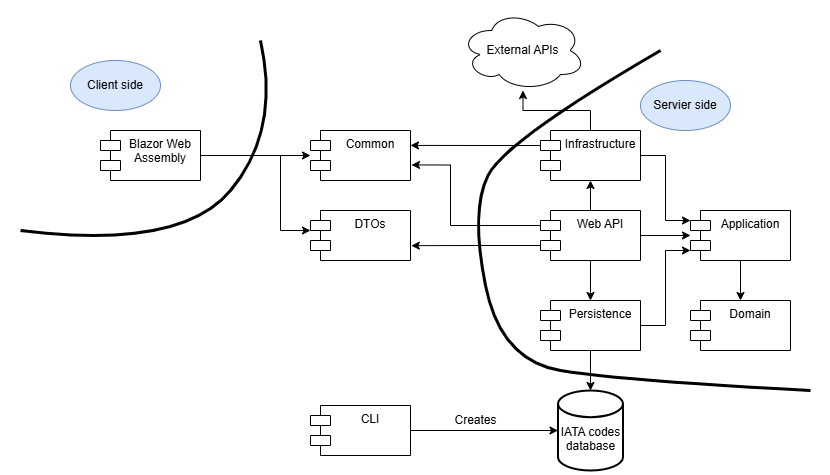

The diagram above was exported from draw.io. Its source (the exported page's mxGraphModel, read from the mxfile embedded in the PNG):
<mxGraphModel dx="1195" dy="622" grid="1" gridSize="10" guides="1" tooltips="1" connect="1" arrows="1" fold="1" page="1" pageScale="1" pageWidth="850" pageHeight="1100" math="0" shadow="0">
  <root>
    <mxCell id="0" />
    <mxCell id="1" parent="0" />
    <mxCell id="Q0s3X_T0g62Fg38tJ6VA-1" value="CLI" style="shape=module;align=left;spacingLeft=20;align=center;verticalAlign=top;whiteSpace=wrap;html=1;" parent="1" vertex="1">
      <mxGeometry x="330" y="465" width="100" height="50" as="geometry" />
    </mxCell>
    <mxCell id="2RTKpxEuPrczmGBj0FDz-25" style="edgeStyle=orthogonalEdgeStyle;rounded=0;orthogonalLoop=1;jettySize=auto;html=1;entryX=0.5;entryY=0;entryDx=0;entryDy=0;" edge="1" parent="1" source="Q0s3X_T0g62Fg38tJ6VA-2" target="Q0s3X_T0g62Fg38tJ6VA-4">
      <mxGeometry relative="1" as="geometry" />
    </mxCell>
    <mxCell id="Q0s3X_T0g62Fg38tJ6VA-2" value="Application" style="shape=module;align=left;spacingLeft=20;align=center;verticalAlign=top;whiteSpace=wrap;html=1;" parent="1" vertex="1">
      <mxGeometry x="710" y="270" width="100" height="50" as="geometry" />
    </mxCell>
    <mxCell id="2RTKpxEuPrczmGBj0FDz-36" style="edgeStyle=orthogonalEdgeStyle;rounded=0;orthogonalLoop=1;jettySize=auto;html=1;" edge="1" parent="1" source="Q0s3X_T0g62Fg38tJ6VA-3" target="W2uz0iYO-RVavTAUIPfI-1">
      <mxGeometry relative="1" as="geometry" />
    </mxCell>
    <mxCell id="Q0s3X_T0g62Fg38tJ6VA-3" value="Blazor Web Assembly" style="shape=module;align=left;spacingLeft=20;align=center;verticalAlign=top;whiteSpace=wrap;html=1;" parent="1" vertex="1">
      <mxGeometry x="120" y="190" width="100" height="50" as="geometry" />
    </mxCell>
    <mxCell id="Q0s3X_T0g62Fg38tJ6VA-4" value="Domain" style="shape=module;align=left;spacingLeft=20;align=center;verticalAlign=top;whiteSpace=wrap;html=1;" parent="1" vertex="1">
      <mxGeometry x="710" y="360" width="100" height="50" as="geometry" />
    </mxCell>
    <mxCell id="Q0s3X_T0g62Fg38tJ6VA-5" value="Persistence" style="shape=module;align=left;spacingLeft=20;align=center;verticalAlign=top;whiteSpace=wrap;html=1;" parent="1" vertex="1">
      <mxGeometry x="560" y="360" width="100" height="50" as="geometry" />
    </mxCell>
    <mxCell id="Q0s3X_T0g62Fg38tJ6VA-6" value="DTOs" style="shape=module;align=left;spacingLeft=20;align=center;verticalAlign=top;whiteSpace=wrap;html=1;" parent="1" vertex="1">
      <mxGeometry x="330" y="270" width="100" height="50" as="geometry" />
    </mxCell>
    <mxCell id="2RTKpxEuPrczmGBj0FDz-28" style="edgeStyle=orthogonalEdgeStyle;rounded=0;orthogonalLoop=1;jettySize=auto;html=1;" edge="1" parent="1" source="Q0s3X_T0g62Fg38tJ6VA-7" target="Q0s3X_T0g62Fg38tJ6VA-2">
      <mxGeometry relative="1" as="geometry" />
    </mxCell>
    <mxCell id="2RTKpxEuPrczmGBj0FDz-30" style="edgeStyle=orthogonalEdgeStyle;rounded=0;orthogonalLoop=1;jettySize=auto;html=1;entryX=0.5;entryY=1;entryDx=0;entryDy=0;" edge="1" parent="1" source="Q0s3X_T0g62Fg38tJ6VA-7" target="2RTKpxEuPrczmGBj0FDz-1">
      <mxGeometry relative="1" as="geometry" />
    </mxCell>
    <mxCell id="2RTKpxEuPrczmGBj0FDz-31" style="edgeStyle=orthogonalEdgeStyle;rounded=0;orthogonalLoop=1;jettySize=auto;html=1;entryX=0.5;entryY=0;entryDx=0;entryDy=0;" edge="1" parent="1" source="Q0s3X_T0g62Fg38tJ6VA-7" target="Q0s3X_T0g62Fg38tJ6VA-5">
      <mxGeometry relative="1" as="geometry" />
    </mxCell>
    <mxCell id="2RTKpxEuPrczmGBj0FDz-33" style="edgeStyle=orthogonalEdgeStyle;rounded=0;orthogonalLoop=1;jettySize=auto;html=1;exitX=0;exitY=0;exitDx=0;exitDy=35;exitPerimeter=0;entryX=1.008;entryY=0.703;entryDx=0;entryDy=0;entryPerimeter=0;" edge="1" parent="1" source="Q0s3X_T0g62Fg38tJ6VA-7" target="Q0s3X_T0g62Fg38tJ6VA-6">
      <mxGeometry relative="1" as="geometry">
        <mxPoint x="440" y="304.8571428571429" as="targetPoint" />
      </mxGeometry>
    </mxCell>
    <mxCell id="Q0s3X_T0g62Fg38tJ6VA-7" value="Web API" style="shape=module;align=left;spacingLeft=20;align=center;verticalAlign=top;whiteSpace=wrap;html=1;" parent="1" vertex="1">
      <mxGeometry x="560" y="270" width="100" height="50" as="geometry" />
    </mxCell>
    <mxCell id="Q0s3X_T0g62Fg38tJ6VA-8" value="Client side" style="ellipse;whiteSpace=wrap;html=1;fillColor=#dae8fc;strokeColor=#6c8ebf;" parent="1" vertex="1">
      <mxGeometry x="90" y="120" width="90" height="50" as="geometry" />
    </mxCell>
    <mxCell id="Q0s3X_T0g62Fg38tJ6VA-9" value="Servier side" style="ellipse;whiteSpace=wrap;html=1;fillColor=#dae8fc;strokeColor=#6c8ebf;" parent="1" vertex="1">
      <mxGeometry x="660" y="140" width="90" height="50" as="geometry" />
    </mxCell>
    <mxCell id="Q0s3X_T0g62Fg38tJ6VA-10" value="IATA codes database&lt;div&gt;&lt;br&gt;&lt;/div&gt;" style="strokeWidth=2;html=1;shape=mxgraph.flowchart.database;whiteSpace=wrap;labelPosition=center;verticalLabelPosition=middle;align=center;verticalAlign=bottom;" parent="1" vertex="1">
      <mxGeometry x="577.5" y="450" width="65" height="80" as="geometry" />
    </mxCell>
    <mxCell id="Q0s3X_T0g62Fg38tJ6VA-23" value="" style="curved=1;endArrow=none;html=1;rounded=0;strokeWidth=3;endFill=0;" parent="1" edge="1">
      <mxGeometry width="50" height="50" relative="1" as="geometry">
        <mxPoint x="40" y="290" as="sourcePoint" />
        <mxPoint x="280" y="100" as="targetPoint" />
        <Array as="points">
          <mxPoint x="200" y="310" />
          <mxPoint x="300" y="190" />
        </Array>
      </mxGeometry>
    </mxCell>
    <mxCell id="Q0s3X_T0g62Fg38tJ6VA-24" value="" style="curved=1;endArrow=none;html=1;rounded=0;strokeWidth=3;endFill=0;" parent="1" edge="1">
      <mxGeometry width="50" height="50" relative="1" as="geometry">
        <mxPoint x="830" y="450" as="sourcePoint" />
        <mxPoint x="680" y="110" as="targetPoint" />
        <Array as="points">
          <mxPoint x="640" y="440" />
          <mxPoint x="520" y="420" />
          <mxPoint x="490" y="270" />
          <mxPoint x="525" y="200" />
        </Array>
      </mxGeometry>
    </mxCell>
    <mxCell id="W2uz0iYO-RVavTAUIPfI-1" value="Common" style="shape=module;align=left;spacingLeft=20;align=center;verticalAlign=top;whiteSpace=wrap;html=1;" parent="1" vertex="1">
      <mxGeometry x="330" y="190" width="100" height="50" as="geometry" />
    </mxCell>
    <mxCell id="W2uz0iYO-RVavTAUIPfI-33" value="" style="rounded=0;whiteSpace=wrap;html=1;strokeColor=none;" parent="1" vertex="1">
      <mxGeometry x="20" y="60" width="20" height="20" as="geometry" />
    </mxCell>
    <mxCell id="W2uz0iYO-RVavTAUIPfI-34" value="" style="rounded=0;whiteSpace=wrap;html=1;strokeColor=none;" parent="1" vertex="1">
      <mxGeometry x="830" y="515" width="20" height="20" as="geometry" />
    </mxCell>
    <mxCell id="2RTKpxEuPrczmGBj0FDz-41" style="edgeStyle=orthogonalEdgeStyle;rounded=0;orthogonalLoop=1;jettySize=auto;html=1;" edge="1" parent="1" source="2RTKpxEuPrczmGBj0FDz-1" target="2RTKpxEuPrczmGBj0FDz-39">
      <mxGeometry relative="1" as="geometry" />
    </mxCell>
    <mxCell id="2RTKpxEuPrczmGBj0FDz-1" value="Infrastructure" style="shape=module;align=left;spacingLeft=20;align=center;verticalAlign=top;whiteSpace=wrap;html=1;" vertex="1" parent="1">
      <mxGeometry x="560" y="190" width="100" height="50" as="geometry" />
    </mxCell>
    <mxCell id="2RTKpxEuPrczmGBj0FDz-14" style="edgeStyle=orthogonalEdgeStyle;rounded=0;orthogonalLoop=1;jettySize=auto;html=1;entryX=0;entryY=0.5;entryDx=0;entryDy=0;entryPerimeter=0;" edge="1" parent="1" source="Q0s3X_T0g62Fg38tJ6VA-1" target="Q0s3X_T0g62Fg38tJ6VA-10">
      <mxGeometry relative="1" as="geometry" />
    </mxCell>
    <mxCell id="2RTKpxEuPrczmGBj0FDz-15" value="Creates" style="text;html=1;align=center;verticalAlign=middle;resizable=0;points=[];autosize=1;strokeColor=none;fillColor=none;" vertex="1" parent="1">
      <mxGeometry x="460" y="465" width="70" height="30" as="geometry" />
    </mxCell>
    <mxCell id="2RTKpxEuPrczmGBj0FDz-27" style="edgeStyle=orthogonalEdgeStyle;rounded=0;orthogonalLoop=1;jettySize=auto;html=1;entryX=0;entryY=0.8;entryDx=0;entryDy=0;entryPerimeter=0;" edge="1" parent="1" source="Q0s3X_T0g62Fg38tJ6VA-5" target="Q0s3X_T0g62Fg38tJ6VA-2">
      <mxGeometry relative="1" as="geometry" />
    </mxCell>
    <mxCell id="2RTKpxEuPrczmGBj0FDz-29" style="edgeStyle=orthogonalEdgeStyle;rounded=0;orthogonalLoop=1;jettySize=auto;html=1;entryX=0;entryY=0.2;entryDx=0;entryDy=0;entryPerimeter=0;" edge="1" parent="1" source="2RTKpxEuPrczmGBj0FDz-1" target="Q0s3X_T0g62Fg38tJ6VA-2">
      <mxGeometry relative="1" as="geometry" />
    </mxCell>
    <mxCell id="2RTKpxEuPrczmGBj0FDz-34" style="edgeStyle=orthogonalEdgeStyle;rounded=0;orthogonalLoop=1;jettySize=auto;html=1;exitX=0;exitY=0;exitDx=0;exitDy=15;exitPerimeter=0;entryX=1.01;entryY=0.689;entryDx=0;entryDy=0;entryPerimeter=0;" edge="1" parent="1" source="Q0s3X_T0g62Fg38tJ6VA-7" target="W2uz0iYO-RVavTAUIPfI-1">
      <mxGeometry relative="1" as="geometry">
        <Array as="points">
          <mxPoint x="470" y="285" />
          <mxPoint x="470" y="225" />
        </Array>
      </mxGeometry>
    </mxCell>
    <mxCell id="2RTKpxEuPrczmGBj0FDz-35" style="edgeStyle=orthogonalEdgeStyle;rounded=0;orthogonalLoop=1;jettySize=auto;html=1;exitX=0;exitY=0;exitDx=0;exitDy=15;exitPerimeter=0;entryX=1;entryY=0.298;entryDx=0;entryDy=0;entryPerimeter=0;" edge="1" parent="1" source="2RTKpxEuPrczmGBj0FDz-1" target="W2uz0iYO-RVavTAUIPfI-1">
      <mxGeometry relative="1" as="geometry" />
    </mxCell>
    <mxCell id="2RTKpxEuPrczmGBj0FDz-37" style="edgeStyle=orthogonalEdgeStyle;rounded=0;orthogonalLoop=1;jettySize=auto;html=1;exitX=1;exitY=0.5;exitDx=0;exitDy=0;entryX=0;entryY=0.4;entryDx=0;entryDy=0;entryPerimeter=0;" edge="1" parent="1" source="Q0s3X_T0g62Fg38tJ6VA-3" target="Q0s3X_T0g62Fg38tJ6VA-6">
      <mxGeometry relative="1" as="geometry">
        <Array as="points">
          <mxPoint x="300" y="215" />
          <mxPoint x="300" y="290" />
        </Array>
      </mxGeometry>
    </mxCell>
    <mxCell id="2RTKpxEuPrczmGBj0FDz-38" style="edgeStyle=orthogonalEdgeStyle;rounded=0;orthogonalLoop=1;jettySize=auto;html=1;entryX=0.5;entryY=0;entryDx=0;entryDy=0;entryPerimeter=0;" edge="1" parent="1" source="Q0s3X_T0g62Fg38tJ6VA-5" target="Q0s3X_T0g62Fg38tJ6VA-10">
      <mxGeometry relative="1" as="geometry" />
    </mxCell>
    <mxCell id="2RTKpxEuPrczmGBj0FDz-39" value="External APIs" style="ellipse;shape=cloud;whiteSpace=wrap;html=1;" vertex="1" parent="1">
      <mxGeometry x="480" y="70" width="125" height="80" as="geometry" />
    </mxCell>
  </root>
</mxGraphModel>